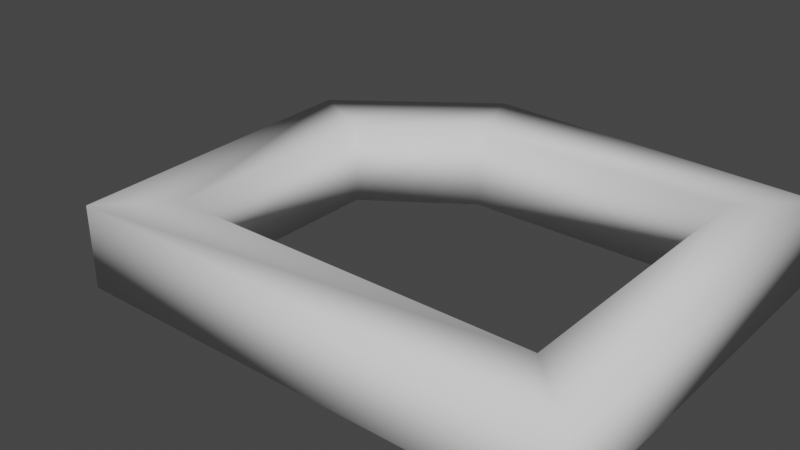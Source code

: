 # Source: test.blend  (saved by Blender 3.0.32; exported with 4.5.12 LTS)
import bpy
from mathutils import Matrix  # noqa: F401  (used for matrix-valued properties, if any)

bpy.ops.wm.read_factory_settings(use_empty=True)
scene = bpy.context.scene
scene.name = 'Scene'

# ---- node groups
ng_geometry_nodes_005 = bpy.data.node_groups.new('Geometry Nodes.005', 'GeometryNodeTree')
_s = ng_geometry_nodes_005.interface.new_socket(name='Geometry', in_out='OUTPUT', socket_type='NodeSocketGeometry')
_s = ng_geometry_nodes_005.interface.new_socket(name='Geometry', in_out='INPUT', socket_type='NodeSocketGeometry')
ng_geometry_nodes_005.is_modifier = True
# nodes of 'Geometry Nodes.005' reference scene objects; filled in after objects exist

# ---- world
world_world = bpy.data.worlds.new('World'); scene.world = world_world
world_world.use_nodes = True; world_world.node_tree.nodes.clear()
_N = world_world.node_tree.nodes; _L = world_world.node_tree.links
n0 = _N.new('ShaderNodeOutputWorld'); n0.name = 'World Output'; n0.location = (300, 300)
n1 = _N.new('ShaderNodeBackground'); n1.name = 'Background'; n1.location = (10, 300)
n1.inputs[0].default_value = (0.05088, 0.05088, 0.05088, 1.0)
_L.new(n1.outputs[0], n0.inputs[0])
n0.is_active_output = True
world_world.color = (0.05088, 0.05088, 0.05088)
world_world.use_sun_shadow = False
world_world.sun_shadow_jitter_overblur = 0.0

# ---- curves / text
cu_rectangle_001 = bpy.data.curves.new('Rectangle.001', 'CURVE')
cu_rectangle_001.dimensions = '3D'
_sp = cu_rectangle_001.splines.new('POLY'); _sp.points.add(3)
_sp.points.foreach_set('co', [-2.0, 1.0, 0.0, 1.0, 0.0, 1.0, 0.0, 1.0, 0.0, -1.0, 0.0, 1.0, -2.0, -1.0, 0.0, 1.0])
_sp.order_v = 1
_sp.use_cyclic_u = True
cu_rectangle_001.use_path = True
cu_rectangle_001.fill_mode = 'FULL'
cu_line_001 = bpy.data.curves.new('Line.001', 'CURVE')
cu_line_001.dimensions = '2D'
_sp = cu_line_001.splines.new('POLY'); _sp.points.add(4)
_sp.points.foreach_set('co', [2.5, 5.0, 0.0, 1.0, 8.983, 5.0, 0.0, 1.0, 8.983, -2.25, 0.0, 1.0, 0.0, -2.25, 0.0, 1.0, 0.0, 3.25, 0.0, 1.0])
_sp.order_v = 1
_sp.use_cyclic_u = True
cu_line_001.use_path = True

# ---- objects
ob_rectangle_001 = bpy.data.objects.new('Rectangle.001', cu_rectangle_001)
ob_line_001 = bpy.data.objects.new('Line.001', cu_line_001)
_N = ng_geometry_nodes_005.nodes; _L = ng_geometry_nodes_005.links
n0 = _N.new('NodeGroupOutput'); n0.name = 'Group Output'; n0.location = (260, 67)
n1 = _N.new('GeometryNodeCurveToMesh'); n1.name = 'Curve to Mesh'; n1.location = (-6, 73)
n2 = _N.new('NodeGroupInput'); n2.name = 'Group Input'; n2.location = (-375, 73)
n3 = _N.new('GeometryNodeObjectInfo'); n3.name = 'Object Info'; n3.location = (-373, -65)
n3.inputs[0].default_value = ob_line_001
n4 = _N.new('GeometryNodeInputNamedAttribute'); n4.name = 'Named Attribute'; n4.location = (-31, 73)
n4.inputs[0].default_value = 'radius'
n5 = _N.new('GeometryNodeSwitch'); n5.name = 'Switch'; n5.location = (-31, 73)
n5.input_type = 'FLOAT'
n5.inputs[1].default_value = 1.0
_L.new(n1.outputs[0], n0.inputs[0])
_L.new(n3.outputs[4], n1.inputs[0])
_L.new(n2.outputs[0], n1.inputs[1])
_L.new(n4.outputs[1], n5.inputs[0])
_L.new(n4.outputs[0], n5.inputs[2])
_L.new(n5.outputs[0], n1.inputs[2])
n0.is_active_output = True

# ---- transforms, parenting, visibility, modifiers, constraints
ob_rectangle_001.location = (1.0, 0.0, 0.0)
_m = ob_rectangle_001.modifiers.new('GeometryNodes', 'NODES')
_m.node_group = ng_geometry_nodes_005
ob_line_001.location = (0.0, 0.0, 0.0)

# ---- collection membership
scene.collection.objects.link(ob_rectangle_001)
scene.collection.objects.link(ob_line_001)

# ---- scene / render settings (as saved in the file)
scene.frame_start = 1; scene.frame_end = 250; scene.frame_set(2)
scene.render.engine = 'BLENDER_EEVEE_NEXT'
scene.cycles.sampling_pattern = 'TABULATED_SOBOL'
scene.cycles.use_light_tree = False
scene.view_settings.view_transform = 'Filmic'
bpy.context.view_layer.update()

# ---- added for rendering (the .blend has no active camera and no usable light): camera, sun
cam_auto = bpy.data.cameras.new('AutoCamera')
cam_auto.lens = 50.0
cam_auto.sensor_width = 36.0
cam_auto.clip_end = 1000.0
ob_auto_camera = bpy.data.objects.new('AutoCamera', cam_auto)
scene.collection.objects.link(ob_auto_camera)
ob_auto_camera.location = (18.1197, -15.5786, 11.3024)
ob_auto_camera.rotation_euler = (1.09748, -7.21219e-08, 0.694738)
scene.camera = ob_auto_camera
light_auto_sun = bpy.data.lights.new('AutoSun', 'SUN')
light_auto_sun.energy = 3.0
light_auto_sun.angle = 0.0523599
ob_auto_sun = bpy.data.objects.new('AutoSun', light_auto_sun)
scene.collection.objects.link(ob_auto_sun)
ob_auto_sun.rotation_euler = (0.872665, 0.174533, 0.523599)
bpy.context.view_layer.update()
